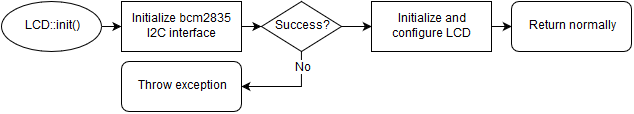

The diagram above was exported from draw.io. Its source (the exported page's mxGraphModel, read from the mxfile embedded in the PNG):
<mxGraphModel dx="768" dy="425" grid="1" gridSize="10" guides="1" tooltips="1" connect="1" arrows="1" fold="1" page="1" pageScale="1" pageWidth="850" pageHeight="1100" background="#ffffff" math="0" shadow="0">
  <root>
    <mxCell id="0" />
    <mxCell id="1" parent="0" />
    <mxCell id="2" style="edgeStyle=orthogonalEdgeStyle;curved=1;rounded=0;html=1;exitX=1;exitY=0.5;entryX=0;entryY=0.5;endArrow=classic;endFill=1;jettySize=auto;orthogonalLoop=1;" edge="1" source="3" target="5" parent="1">
      <mxGeometry x="109.9310344827586" y="35" as="geometry" />
    </mxCell>
    <mxCell id="3" value="LCD::init()" style="ellipse;whiteSpace=wrap;html=1;" vertex="1" parent="1">
      <mxGeometry x="10" y="10" width="100" height="50" as="geometry" />
    </mxCell>
    <mxCell id="4" style="edgeStyle=orthogonalEdgeStyle;curved=1;rounded=0;html=1;exitX=1;exitY=0.5;entryX=0;entryY=0.5;endArrow=classic;endFill=1;jettySize=auto;orthogonalLoop=1;" edge="1" source="5" target="10" parent="1">
      <mxGeometry x="249.9310344827586" y="35" as="geometry" />
    </mxCell>
    <mxCell id="5" value="Initialize bcm2835 I2C interface&lt;br&gt;" style="whiteSpace=wrap;html=1;" vertex="1" parent="1">
      <mxGeometry x="130" y="10" width="120" height="50" as="geometry" />
    </mxCell>
    <mxCell id="6" style="edgeStyle=orthogonalEdgeStyle;rounded=0;html=1;exitX=0.5;exitY=1;entryX=1;entryY=0.5;endArrow=classic;endFill=1;jettySize=auto;orthogonalLoop=1;" edge="1" source="10" target="11" parent="1">
      <mxGeometry x="249.9310344827586" y="59.82758620689657" as="geometry" />
    </mxCell>
    <mxCell id="7" value="No&lt;br&gt;" style="text;html=1;resizable=0;points=[];align=center;verticalAlign=middle;labelBackgroundColor=#ffffff;" vertex="1" connectable="0" parent="6">
      <mxGeometry x="-0.6506" y="2" relative="1" as="geometry">
        <mxPoint as="offset" />
      </mxGeometry>
    </mxCell>
    <mxCell id="8" value="No&lt;br&gt;" style="text;html=1;resizable=0;points=[];align=center;verticalAlign=middle;labelBackgroundColor=#ffffff;" vertex="1" connectable="0" parent="1">
      <mxGeometry x="311.9310344827586" y="76.37931034482762" as="geometry">
        <mxPoint as="offset" />
      </mxGeometry>
    </mxCell>
    <mxCell id="9" style="edgeStyle=orthogonalEdgeStyle;rounded=0;html=1;exitX=1;exitY=0.5;entryX=0;entryY=0.5;endArrow=classic;endFill=1;jettySize=auto;orthogonalLoop=1;" edge="1" source="10" target="13" parent="1">
      <mxGeometry x="349.9310344827586" y="35" as="geometry" />
    </mxCell>
    <mxCell id="10" value="Success?" style="rhombus;whiteSpace=wrap;html=1;" vertex="1" parent="1">
      <mxGeometry x="270" y="10" width="80" height="50" as="geometry" />
    </mxCell>
    <mxCell id="11" value="Throw exception&lt;br&gt;" style="rounded=1;whiteSpace=wrap;html=1;" vertex="1" parent="1">
      <mxGeometry x="130" y="70" width="120" height="50" as="geometry" />
    </mxCell>
    <mxCell id="12" style="edgeStyle=orthogonalEdgeStyle;rounded=0;html=1;exitX=1;exitY=0.5;entryX=0;entryY=0.5;endArrow=classic;endFill=1;jettySize=auto;orthogonalLoop=1;" edge="1" source="13" target="14" parent="1">
      <mxGeometry x="500.2758620689656" y="35" as="geometry" />
    </mxCell>
    <mxCell id="13" value="Initialize and configure LCD&lt;br&gt;" style="whiteSpace=wrap;html=1;" vertex="1" parent="1">
      <mxGeometry x="380" y="10" width="120" height="50" as="geometry" />
    </mxCell>
    <mxCell id="14" value="Return normally&lt;br&gt;" style="rounded=1;whiteSpace=wrap;html=1;" vertex="1" parent="1">
      <mxGeometry x="520" y="10" width="120" height="50" as="geometry" />
    </mxCell>
  </root>
</mxGraphModel>